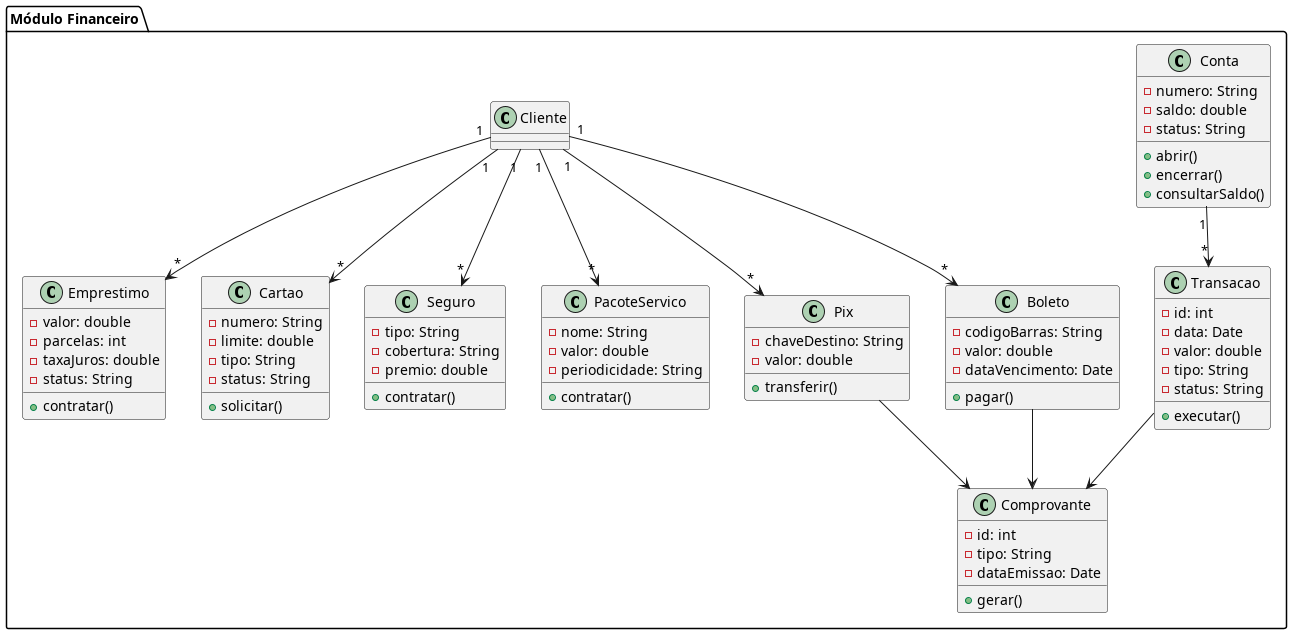

The diagram above was rendered by PlantUML. Its source (embedded in the PNG):
@startuml financeiro

package "Módulo Financeiro" {
  class Conta {
    - numero: String
    - saldo: double
    - status: String
    + abrir()
    + encerrar()
    + consultarSaldo()
  }

  class Emprestimo {
    - valor: double
    - parcelas: int
    - taxaJuros: double
    - status: String
    + contratar()
  }

  class Cartao {
    - numero: String
    - limite: double
    - tipo: String
    - status: String
    + solicitar()
  }

  class Seguro {
    - tipo: String
    - cobertura: String
    - premio: double
    + contratar()
  }

  class PacoteServico {
    - nome: String
    - valor: double
    - periodicidade: String
    + contratar()
  }

  class Transacao {
    - id: int
    - data: Date
    - valor: double
    - tipo: String
    - status: String
    + executar()
  }

  class Pix {
    - chaveDestino: String
    - valor: double
    + transferir()
  }

  class Boleto {
    - codigoBarras: String
    - valor: double
    - dataVencimento: Date
    + pagar()
  }

  class Comprovante {
    - id: int
    - tipo: String
    - dataEmissao: Date
    + gerar()
  }

  ' Relacionamentos
  Conta "1" --> "*" Transacao
  Pix --> Comprovante
  Boleto --> Comprovante
  Transacao --> Comprovante
  Cliente "1" --> "*" Emprestimo
  Cliente "1" --> "*" Cartao
  Cliente "1" --> "*" Seguro
  Cliente "1" --> "*" PacoteServico
  Cliente "1" --> "*" Pix
  Cliente "1" --> "*" Boleto
}

@enduml